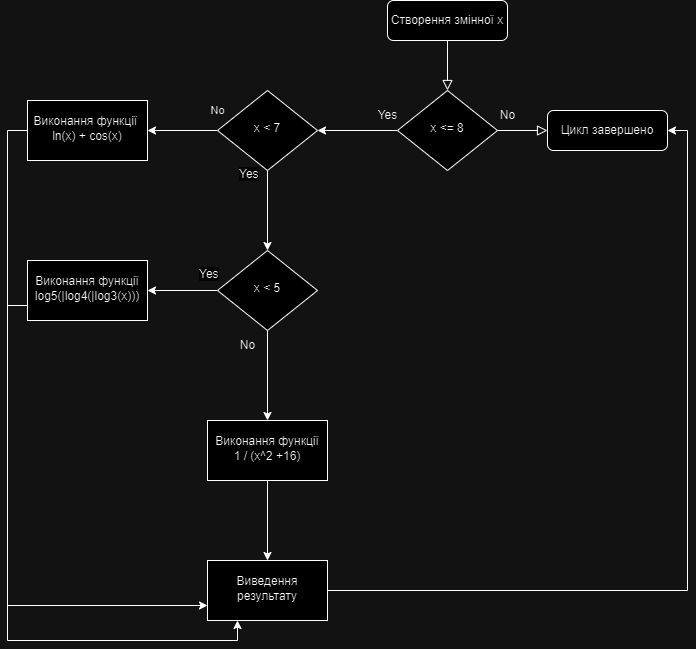

The diagram above was exported from draw.io. Its source (the exported page's mxGraphModel, read from the mxfile embedded in the PNG):
<mxGraphModel dx="2577" dy="870" grid="1" gridSize="10" guides="1" tooltips="1" connect="1" arrows="1" fold="1" page="1" pageScale="1" pageWidth="827" pageHeight="1169" math="0" shadow="0">
  <root>
    <mxCell id="WIyWlLk6GJQsqaUBKTNV-0" />
    <mxCell id="WIyWlLk6GJQsqaUBKTNV-1" parent="WIyWlLk6GJQsqaUBKTNV-0" />
    <mxCell id="WIyWlLk6GJQsqaUBKTNV-2" value="" style="rounded=0;html=1;jettySize=auto;orthogonalLoop=1;fontSize=11;endArrow=block;endFill=0;endSize=8;strokeWidth=1;shadow=0;labelBackgroundColor=none;edgeStyle=orthogonalEdgeStyle;" parent="WIyWlLk6GJQsqaUBKTNV-1" source="WIyWlLk6GJQsqaUBKTNV-3" target="WIyWlLk6GJQsqaUBKTNV-6" edge="1">
      <mxGeometry relative="1" as="geometry" />
    </mxCell>
    <mxCell id="WIyWlLk6GJQsqaUBKTNV-3" value="Створення змінної x" style="rounded=1;whiteSpace=wrap;html=1;fontSize=12;glass=0;strokeWidth=1;shadow=0;" parent="WIyWlLk6GJQsqaUBKTNV-1" vertex="1">
      <mxGeometry x="160" y="80" width="120" height="40" as="geometry" />
    </mxCell>
    <mxCell id="WIyWlLk6GJQsqaUBKTNV-5" value="No" style="edgeStyle=orthogonalEdgeStyle;rounded=0;html=1;jettySize=auto;orthogonalLoop=1;fontSize=11;endArrow=block;endFill=0;endSize=8;strokeWidth=1;shadow=0;labelBackgroundColor=none;" parent="WIyWlLk6GJQsqaUBKTNV-1" source="WIyWlLk6GJQsqaUBKTNV-6" target="WIyWlLk6GJQsqaUBKTNV-7" edge="1">
      <mxGeometry x="-1" y="281" relative="1" as="geometry">
        <mxPoint x="-280" y="261" as="offset" />
      </mxGeometry>
    </mxCell>
    <mxCell id="h9o3lCsx7ClKithuOwiN-1" value="" style="edgeStyle=orthogonalEdgeStyle;rounded=0;orthogonalLoop=1;jettySize=auto;html=1;" edge="1" parent="WIyWlLk6GJQsqaUBKTNV-1" source="WIyWlLk6GJQsqaUBKTNV-6" target="h9o3lCsx7ClKithuOwiN-0">
      <mxGeometry relative="1" as="geometry" />
    </mxCell>
    <mxCell id="WIyWlLk6GJQsqaUBKTNV-6" value="x &amp;lt;= 8" style="rhombus;whiteSpace=wrap;html=1;shadow=0;fontFamily=Helvetica;fontSize=12;align=center;strokeWidth=1;spacing=6;spacingTop=-4;" parent="WIyWlLk6GJQsqaUBKTNV-1" vertex="1">
      <mxGeometry x="170" y="170" width="100" height="80" as="geometry" />
    </mxCell>
    <mxCell id="WIyWlLk6GJQsqaUBKTNV-7" value="Цикл завершено" style="rounded=1;whiteSpace=wrap;html=1;fontSize=12;glass=0;strokeWidth=1;shadow=0;" parent="WIyWlLk6GJQsqaUBKTNV-1" vertex="1">
      <mxGeometry x="320" y="190" width="120" height="40" as="geometry" />
    </mxCell>
    <mxCell id="h9o3lCsx7ClKithuOwiN-3" value="" style="edgeStyle=orthogonalEdgeStyle;rounded=0;orthogonalLoop=1;jettySize=auto;html=1;" edge="1" parent="WIyWlLk6GJQsqaUBKTNV-1" source="h9o3lCsx7ClKithuOwiN-0" target="h9o3lCsx7ClKithuOwiN-2">
      <mxGeometry relative="1" as="geometry" />
    </mxCell>
    <mxCell id="h9o3lCsx7ClKithuOwiN-5" value="" style="edgeStyle=orthogonalEdgeStyle;rounded=0;orthogonalLoop=1;jettySize=auto;html=1;" edge="1" parent="WIyWlLk6GJQsqaUBKTNV-1" source="h9o3lCsx7ClKithuOwiN-0" target="h9o3lCsx7ClKithuOwiN-4">
      <mxGeometry relative="1" as="geometry" />
    </mxCell>
    <mxCell id="h9o3lCsx7ClKithuOwiN-0" value="x &amp;lt; 7" style="rhombus;whiteSpace=wrap;html=1;shadow=0;fontFamily=Helvetica;fontSize=12;align=center;strokeWidth=1;spacing=6;spacingTop=-4;" vertex="1" parent="WIyWlLk6GJQsqaUBKTNV-1">
      <mxGeometry x="-10" y="170" width="100" height="80" as="geometry" />
    </mxCell>
    <mxCell id="h9o3lCsx7ClKithuOwiN-21" style="edgeStyle=orthogonalEdgeStyle;rounded=0;orthogonalLoop=1;jettySize=auto;html=1;exitX=0;exitY=0.5;exitDx=0;exitDy=0;entryX=0.25;entryY=1;entryDx=0;entryDy=0;" edge="1" parent="WIyWlLk6GJQsqaUBKTNV-1" source="h9o3lCsx7ClKithuOwiN-2" target="h9o3lCsx7ClKithuOwiN-15">
      <mxGeometry relative="1" as="geometry" />
    </mxCell>
    <mxCell id="h9o3lCsx7ClKithuOwiN-2" value="Виконання функції&amp;nbsp;&lt;div&gt;ln(x) + cos(x)&lt;br&gt;&lt;/div&gt;" style="whiteSpace=wrap;html=1;shadow=0;strokeWidth=1;spacing=6;spacingTop=-4;" vertex="1" parent="WIyWlLk6GJQsqaUBKTNV-1">
      <mxGeometry x="-200" y="180" width="120" height="60" as="geometry" />
    </mxCell>
    <mxCell id="h9o3lCsx7ClKithuOwiN-9" value="" style="edgeStyle=orthogonalEdgeStyle;rounded=0;orthogonalLoop=1;jettySize=auto;html=1;" edge="1" parent="WIyWlLk6GJQsqaUBKTNV-1" source="h9o3lCsx7ClKithuOwiN-4" target="h9o3lCsx7ClKithuOwiN-8">
      <mxGeometry relative="1" as="geometry" />
    </mxCell>
    <mxCell id="h9o3lCsx7ClKithuOwiN-11" value="" style="edgeStyle=orthogonalEdgeStyle;rounded=0;orthogonalLoop=1;jettySize=auto;html=1;" edge="1" parent="WIyWlLk6GJQsqaUBKTNV-1" source="h9o3lCsx7ClKithuOwiN-4" target="h9o3lCsx7ClKithuOwiN-10">
      <mxGeometry relative="1" as="geometry" />
    </mxCell>
    <mxCell id="h9o3lCsx7ClKithuOwiN-4" value="x &amp;lt; 5" style="rhombus;whiteSpace=wrap;html=1;shadow=0;fontFamily=Helvetica;fontSize=12;align=center;strokeWidth=1;spacing=6;spacingTop=-4;" vertex="1" parent="WIyWlLk6GJQsqaUBKTNV-1">
      <mxGeometry x="-10" y="330" width="100" height="80" as="geometry" />
    </mxCell>
    <mxCell id="h9o3lCsx7ClKithuOwiN-22" style="edgeStyle=orthogonalEdgeStyle;rounded=0;orthogonalLoop=1;jettySize=auto;html=1;exitX=0;exitY=0.75;exitDx=0;exitDy=0;entryX=0;entryY=0.75;entryDx=0;entryDy=0;" edge="1" parent="WIyWlLk6GJQsqaUBKTNV-1" source="h9o3lCsx7ClKithuOwiN-8" target="h9o3lCsx7ClKithuOwiN-15">
      <mxGeometry relative="1" as="geometry" />
    </mxCell>
    <mxCell id="h9o3lCsx7ClKithuOwiN-8" value="Виконання функції&lt;div&gt;log5(|log4(|log3(x)))&lt;br&gt;&lt;/div&gt;" style="whiteSpace=wrap;html=1;shadow=0;strokeWidth=1;spacing=6;spacingTop=-4;" vertex="1" parent="WIyWlLk6GJQsqaUBKTNV-1">
      <mxGeometry x="-200" y="340" width="120" height="60" as="geometry" />
    </mxCell>
    <mxCell id="h9o3lCsx7ClKithuOwiN-16" value="" style="edgeStyle=orthogonalEdgeStyle;rounded=0;orthogonalLoop=1;jettySize=auto;html=1;" edge="1" parent="WIyWlLk6GJQsqaUBKTNV-1" source="h9o3lCsx7ClKithuOwiN-10" target="h9o3lCsx7ClKithuOwiN-15">
      <mxGeometry relative="1" as="geometry" />
    </mxCell>
    <mxCell id="h9o3lCsx7ClKithuOwiN-10" value="Виконання функції 1 / (x^2 +16)" style="whiteSpace=wrap;html=1;shadow=0;strokeWidth=1;spacing=6;spacingTop=-4;" vertex="1" parent="WIyWlLk6GJQsqaUBKTNV-1">
      <mxGeometry x="-20" y="500" width="120" height="60" as="geometry" />
    </mxCell>
    <mxCell id="h9o3lCsx7ClKithuOwiN-23" style="edgeStyle=orthogonalEdgeStyle;rounded=0;orthogonalLoop=1;jettySize=auto;html=1;exitX=1;exitY=0.5;exitDx=0;exitDy=0;entryX=1;entryY=0.5;entryDx=0;entryDy=0;" edge="1" parent="WIyWlLk6GJQsqaUBKTNV-1" source="h9o3lCsx7ClKithuOwiN-15" target="WIyWlLk6GJQsqaUBKTNV-7">
      <mxGeometry relative="1" as="geometry" />
    </mxCell>
    <mxCell id="h9o3lCsx7ClKithuOwiN-15" value="Виведення результату" style="whiteSpace=wrap;html=1;shadow=0;strokeWidth=1;spacing=6;spacingTop=-4;" vertex="1" parent="WIyWlLk6GJQsqaUBKTNV-1">
      <mxGeometry x="-20" y="640" width="120" height="60" as="geometry" />
    </mxCell>
    <mxCell id="h9o3lCsx7ClKithuOwiN-25" value="Yes" style="text;html=1;align=center;verticalAlign=middle;resizable=0;points=[];autosize=1;strokeColor=none;fillColor=none;" vertex="1" parent="WIyWlLk6GJQsqaUBKTNV-1">
      <mxGeometry x="140" y="180" width="40" height="30" as="geometry" />
    </mxCell>
    <mxCell id="h9o3lCsx7ClKithuOwiN-26" value="&lt;span style=&quot;color: rgb(0, 0, 0); font-family: Helvetica; font-size: 12px; font-style: normal; font-variant-ligatures: normal; font-variant-caps: normal; font-weight: 400; letter-spacing: normal; orphans: 2; text-align: center; text-indent: 0px; text-transform: none; widows: 2; word-spacing: 0px; -webkit-text-stroke-width: 0px; white-space: nowrap; background-color: rgb(251, 251, 251); text-decoration-thickness: initial; text-decoration-style: initial; text-decoration-color: initial; display: inline !important; float: none;&quot;&gt;Yes&lt;/span&gt;" style="text;whiteSpace=wrap;html=1;" vertex="1" parent="WIyWlLk6GJQsqaUBKTNV-1">
      <mxGeometry x="10" y="240" width="50" height="40" as="geometry" />
    </mxCell>
    <mxCell id="h9o3lCsx7ClKithuOwiN-27" value="&lt;span style=&quot;color: rgb(0, 0, 0); font-family: Helvetica; font-size: 12px; font-style: normal; font-variant-ligatures: normal; font-variant-caps: normal; font-weight: 400; letter-spacing: normal; orphans: 2; text-align: center; text-indent: 0px; text-transform: none; widows: 2; word-spacing: 0px; -webkit-text-stroke-width: 0px; white-space: nowrap; background-color: rgb(251, 251, 251); text-decoration-thickness: initial; text-decoration-style: initial; text-decoration-color: initial; display: inline !important; float: none;&quot;&gt;Yes&lt;/span&gt;" style="text;whiteSpace=wrap;html=1;" vertex="1" parent="WIyWlLk6GJQsqaUBKTNV-1">
      <mxGeometry x="-30" y="340" width="50" height="40" as="geometry" />
    </mxCell>
    <mxCell id="h9o3lCsx7ClKithuOwiN-30" value="No" style="text;html=1;align=center;verticalAlign=middle;resizable=0;points=[];autosize=1;strokeColor=none;fillColor=none;" vertex="1" parent="WIyWlLk6GJQsqaUBKTNV-1">
      <mxGeometry x="260" y="180" width="40" height="30" as="geometry" />
    </mxCell>
    <mxCell id="h9o3lCsx7ClKithuOwiN-31" value="No" style="text;html=1;align=center;verticalAlign=middle;resizable=0;points=[];autosize=1;strokeColor=none;fillColor=none;" vertex="1" parent="WIyWlLk6GJQsqaUBKTNV-1">
      <mxGeometry y="410" width="40" height="30" as="geometry" />
    </mxCell>
  </root>
</mxGraphModel>